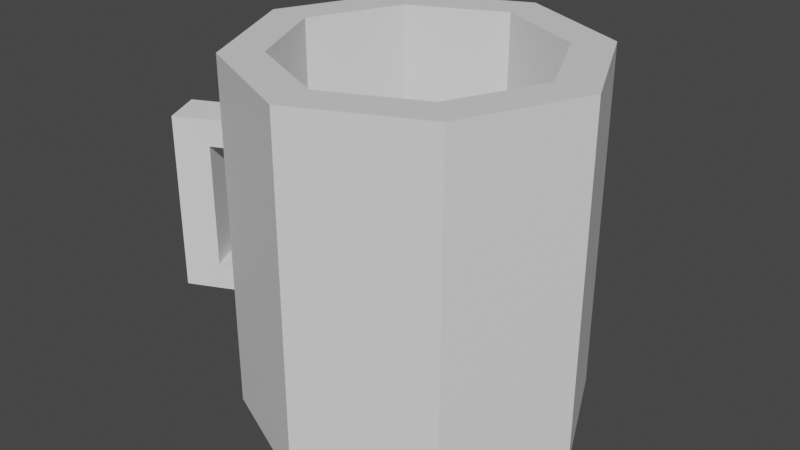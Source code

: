 # Source: kubek.blend  (saved by Blender 3.6.13; exported with 4.5.12 LTS)
import bpy
from mathutils import Matrix  # noqa: F401  (used for matrix-valued properties, if any)

bpy.ops.wm.read_factory_settings(use_empty=True)
scene = bpy.context.scene
scene.name = 'Scene'

# ---- collections
col_collection = bpy.data.collections.new('Collection'); scene.collection.children.link(col_collection)

# ---- materials (node trees are filled in below, after node groups)
mat_material = bpy.data.materials.new('Material')
mat_material.alpha_threshold = 0.0
mat_material.use_transparent_shadow = False
mat_material.roughness = 0.5
mat_material.line_color = (0.0, 0.0, 0.0, 1.0)

# ---- material node trees
mat_material.use_nodes = True; mat_material.node_tree.nodes.clear()
_N = mat_material.node_tree.nodes; _L = mat_material.node_tree.links
n0 = _N.new('ShaderNodeOutputMaterial'); n0.name = 'Material Output'; n0.location = (300, 300)
n1 = _N.new('ShaderNodeBsdfPrincipled'); n1.name = 'Principled BSDF'; n1.location = (10, 300)
n1.distribution = 'GGX'
n1.subsurface_method = 'RANDOM_WALK_SKIN'
n1.inputs[3].default_value = 1.45
n1.inputs[27].default_value = (0.0, 0.0, 0.0, 1.0)
n1.inputs[28].default_value = 1.0
_L.new(n1.outputs[0], n0.inputs[0])
n0.is_active_output = True

# ---- world
world_world = bpy.data.worlds.new('World'); scene.world = world_world
world_world.use_nodes = True; world_world.node_tree.nodes.clear()
_N = world_world.node_tree.nodes; _L = world_world.node_tree.links
n0 = _N.new('ShaderNodeOutputWorld'); n0.name = 'World Output'; n0.location = (300, 300)
n1 = _N.new('ShaderNodeBackground'); n1.name = 'Background'; n1.location = (10, 300)
n1.inputs[0].default_value = (0.05088, 0.05088, 0.05088, 1.0)
_L.new(n1.outputs[0], n0.inputs[0])
n0.is_active_output = True
world_world.color = (0.05088, 0.05088, 0.05088)
world_world.use_sun_shadow = False
world_world.sun_shadow_jitter_overblur = 0.0

# ---- meshes
me_cube = bpy.data.meshes.new('Cube')
me_cube.from_pydata([(0.685, 0.685, 1.0), (0.5232, 0.5232, -1.0), (0.685, -0.685, 1.0), (0.5232, -0.5232, -1.0), (-0.685, 0.685, 1.0), (-0.5232, 0.5232, -1.0), (-0.685, -0.685, 1.0), (-0.5232, -0.5232, -1.0), (0.0, 0.7638, -1.0), (0.0, -1.0, 1.0), (0.0, -0.7638, -1.0), (0.0, 1.0, 1.0), (-0.7638, 0.0, -1.0), (1.0, 0.0, 1.0), (-1.0, 0.0, 1.0), (0.7638, 0.0, -1.0), (0.0, 0.0, 1.0), (-1.0, 0.0, -1.0), (-0.685, -0.685, -1.0), (0.0, 1.0, -1.0), (-0.685, 0.685, -1.0), (0.0, -1.0, -1.0), (0.685, -0.685, -1.0), (1.0, 0.0, -1.0), (0.685, 0.685, -1.0), (0.0, 0.0, 0.8036), (0.0, -0.7638, 0.8036), (0.0, 0.7638, 0.8036), (-0.7638, 0.0, 0.8036), (0.7638, 0.0, 0.8036), (-0.5232, -0.5232, 0.8036), (-0.5232, 0.5232, 0.8036), (0.5232, -0.5232, 0.8036), (0.5232, 0.5232, 0.8036)], [], [(16, 14, 6, 9), (21, 9, 6, 18), (17, 14, 4, 20), (7, 12, 28, 30), (23, 13, 2, 22), (19, 11, 0, 24), (20, 4, 11, 19), (3, 10, 26, 32), (22, 2, 9, 21), (13, 16, 9, 2), (0, 11, 16, 13), (8, 1, 33, 27), (24, 0, 13, 23), (12, 5, 31, 28), (18, 6, 14, 17), (11, 4, 14, 16), (12, 7, 18, 17), (8, 5, 20, 19), (10, 3, 22, 21), (15, 1, 24, 23), (1, 8, 19, 24), (7, 10, 21, 18), (5, 12, 17, 20), (3, 15, 23, 22), (25, 29, 32, 26), (28, 25, 26, 30), (31, 27, 25, 28), (27, 33, 29, 25), (15, 3, 32, 29), (10, 7, 30, 26), (1, 15, 29, 33), (5, 8, 27, 31)])
_uv = me_cube.uv_layers.new(name='UVMap')
_uv.uv.foreach_set('vector', [0.75, 0.625, 0.875, 0.625, 0.875, 0.75, 0.75, 0.75, 0.375, 0.875, 0.625, 0.875, 0.625, 1.0, 0.375, 1.0, 0.375, 0.125, 0.625, 0.125, 0.625, 0.25, 0.375, 0.25, 0.1639, 0.7111, 0.1545, 0.625, 0.1545, 0.625, 0.1639, 0.7111, 0.375, 0.625, 0.625, 0.625, 0.625, 0.75, 0.375, 0.75, 0.375, 0.375, 0.625, 0.375, 0.625, 0.5, 0.375, 0.5, 0.375, 0.25, 0.625, 0.25, 0.625, 0.375, 0.375, 0.375, 0.3361, 0.7111, 0.25, 0.7205, 0.25, 0.7205, 0.3361, 0.7111, 0.375, 0.75, 0.625, 0.75, 0.625, 0.875, 0.375, 0.875, 0.625, 0.625, 0.75, 0.625, 0.75, 0.75, 0.625, 0.75, 0.625, 0.5, 0.75, 0.5, 0.75, 0.625, 0.625, 0.625, 0.25, 0.5295, 0.3361, 0.5389, 0.3361, 0.5389, 0.25, 0.5295, 0.375, 0.5, 0.625, 0.5, 0.625, 0.625, 0.375, 0.625, 0.1545, 0.625, 0.1639, 0.5389, 0.1639, 0.5389, 0.1545, 0.625, 0.375, 0.0, 0.625, 0.0, 0.625, 0.125, 0.375, 0.125, 0.75, 0.5, 0.875, 0.5, 0.875, 0.625, 0.75, 0.625, 0.1545, 0.625, 0.1639, 0.7111, 0.125, 0.75, 0.125, 0.625, 0.25, 0.5295, 0.1639, 0.5389, 0.125, 0.5, 0.25, 0.5, 0.25, 0.7205, 0.3361, 0.7111, 0.375, 0.75, 0.25, 0.75, 0.3455, 0.625, 0.3361, 0.5389, 0.375, 0.5, 0.375, 0.625, 0.3361, 0.5389, 0.25, 0.5295, 0.25, 0.5, 0.375, 0.5, 0.1639, 0.7111, 0.25, 0.7205, 0.25, 0.75, 0.125, 0.75, 0.1639, 0.5389, 0.1545, 0.625, 0.125, 0.625, 0.125, 0.5, 0.3361, 0.7111, 0.3455, 0.625, 0.375, 0.625, 0.375, 0.75, 0.25, 0.625, 0.3455, 0.625, 0.3361, 0.7111, 0.25, 0.7205, 0.1545, 0.625, 0.25, 0.625, 0.25, 0.7205, 0.1639, 0.7111, 0.1639, 0.5389, 0.25, 0.5295, 0.25, 0.625, 0.1545, 0.625, 0.25, 0.5295, 0.3361, 0.5389, 0.3455, 0.625, 0.25, 0.625, 0.3455, 0.625, 0.3361, 0.7111, 0.3361, 0.7111, 0.3455, 0.625, 0.25, 0.7205, 0.1639, 0.7111, 0.1639, 0.7111, 0.25, 0.7205, 0.3361, 0.5389, 0.3455, 0.625, 0.3455, 0.625, 0.3361, 0.5389, 0.1639, 0.5389, 0.25, 0.5295, 0.25, 0.5295, 0.1639, 0.5389])
me_cube.materials.append(mat_material)
me_cube.use_mirror_vertex_groups = False
me_cube.update()
me_kostka = bpy.data.meshes.new('Kostka')
me_kostka.from_pydata([(-1.0, -1.0, -1.0), (-1.0, -1.0, 1.0), (-1.0, 1.0, -1.0), (-1.0, 1.0, 1.0), (1.0, -1.0, -1.0), (1.0, -1.0, 1.0), (1.0, 1.0, -1.0), (1.0, 1.0, 1.0), (-1.0, -1.0, -0.7), (-1.0, 1.0, -0.7), (1.0, 1.0, -0.7), (1.0, -1.0, -0.7), (-1.0, -1.0, 0.7), (-1.0, 1.0, 0.7), (1.0, 1.0, 0.7), (1.0, -1.0, 0.7), (-1.0, 2.893, -0.7), (-1.0, 2.893, -1.0), (1.0, 2.893, -1.0), (-1.0, 2.893, 1.0), (1.0, 2.893, 1.0), (1.0, 2.893, -0.7), (-1.0, 2.893, 0.7), (1.0, 2.893, 0.7)], [], [(12, 1, 3, 13), (10, 6, 18, 21), (14, 7, 5, 15), (15, 5, 1, 12), (2, 6, 4, 0), (7, 3, 1, 5), (4, 11, 8, 0), (6, 10, 11, 4), (13, 3, 19, 22), (0, 8, 9, 2), (11, 15, 12, 8), (10, 14, 15, 11), (9, 13, 14, 10), (8, 12, 13, 9), (22, 19, 20, 23), (17, 16, 21, 18), (14, 13, 22, 23), (6, 2, 17, 18), (7, 14, 23, 20), (9, 10, 21, 16), (3, 7, 20, 19), (2, 9, 16, 17)])
_uv = me_kostka.uv_layers.new(name='MapaUV')
_uv.uv.foreach_set('vector', [0.5881, 0.0, 0.625, 0.0, 0.625, 0.25, 0.5881, 0.25, 0.4117, 0.5, 0.375, 0.5, 0.375, 0.5, 0.4117, 0.5, 0.5881, 0.5, 0.625, 0.5, 0.625, 0.75, 0.5881, 0.75, 0.5881, 0.75, 0.625, 0.75, 0.625, 1.0, 0.5881, 1.0, 0.125, 0.5, 0.375, 0.5, 0.375, 0.75, 0.125, 0.75, 0.625, 0.5, 0.875, 0.5, 0.875, 0.75, 0.625, 0.75, 0.375, 0.75, 0.4117, 0.75, 0.4117, 1.0, 0.375, 1.0, 0.375, 0.5, 0.4117, 0.5, 0.4117, 0.75, 0.375, 0.75, 0.5881, 0.25, 0.625, 0.25, 0.625, 0.25, 0.5881, 0.25, 0.375, 0.0, 0.4117, 0.0, 0.4117, 0.25, 0.375, 0.25, 0.4117, 0.75, 0.5881, 0.75, 0.5881, 1.0, 0.4117, 1.0, 0.4117, 0.5, 0.5881, 0.5, 0.5881, 0.75, 0.4117, 0.75, 0.4117, 0.25, 0.5881, 0.25, 0.5881, 0.5, 0.4117, 0.5, 0.4117, 0.0, 0.5881, 0.0, 0.5881, 0.25, 0.4117, 0.25, 0.5881, 0.25, 0.625, 0.25, 0.625, 0.5, 0.5881, 0.5, 0.375, 0.25, 0.4117, 0.25, 0.4117, 0.5, 0.375, 0.5, 0.5881, 0.5, 0.5881, 0.25, 0.5881, 0.25, 0.5881, 0.5, 0.375, 0.5, 0.125, 0.5, 0.125, 0.5, 0.375, 0.5, 0.625, 0.5, 0.5881, 0.5, 0.5881, 0.5, 0.625, 0.5, 0.4117, 0.25, 0.4117, 0.5, 0.4117, 0.5, 0.4117, 0.25, 0.875, 0.5, 0.625, 0.5, 0.625, 0.5, 0.875, 0.5, 0.375, 0.25, 0.4117, 0.25, 0.4117, 0.25, 0.375, 0.25])
me_kostka.update()

# ---- objects
ob_cube = bpy.data.objects.new('Cube', me_cube)
ob_kostka = bpy.data.objects.new('Kostka', me_kostka)

# ---- transforms, parenting, visibility, modifiers, constraints
ob_cube.location = (0.0, 0.0, 0.0)
ob_cube.rotation_euler = (0.0, 3.142, 0.0)
ob_cube.scale = (0.2, 0.2, 0.2)
ob_cube.lock_rotations_4d = False
ob_cube.empty_display_type = 'ARROWS'
ob_cube.lineart.crease_threshold = 0.0
ob_kostka.location = (-0.22, -0.095, 0.01)
ob_kostka.rotation_euler = (0.0, 0.0, -1.134)
ob_kostka.scale = (0.025, 0.02, 0.1)

# ---- collection membership
col_collection.objects.link(ob_cube)
col_collection.objects.link(ob_kostka)

# ---- scene / render settings (as saved in the file)
scene.frame_start = 1; scene.frame_end = 250; scene.frame_set(1)
scene.render.engine = 'BLENDER_EEVEE_NEXT'
scene.cycles.sampling_pattern = 'TABULATED_SOBOL'
scene.view_settings.view_transform = 'Filmic'
bpy.context.view_layer.update()

# ---- added for rendering (the .blend has no active camera and no usable light): camera, sun
cam_auto = bpy.data.cameras.new('AutoCamera')
cam_auto.lens = 50.0
cam_auto.sensor_width = 36.0
cam_auto.clip_end = 1000.0
ob_auto_camera = bpy.data.objects.new('AutoCamera', cam_auto)
scene.collection.objects.link(ob_auto_camera)
ob_auto_camera.location = (0.643692, -0.801646, 0.53443)
ob_auto_camera.rotation_euler = (1.09748, -7.21219e-08, 0.694738)
scene.camera = ob_auto_camera
light_auto_sun = bpy.data.lights.new('AutoSun', 'SUN')
light_auto_sun.energy = 3.0
light_auto_sun.angle = 0.0523599
ob_auto_sun = bpy.data.objects.new('AutoSun', light_auto_sun)
scene.collection.objects.link(ob_auto_sun)
ob_auto_sun.rotation_euler = (0.872665, 0.174533, 0.523599)
bpy.context.view_layer.update()
